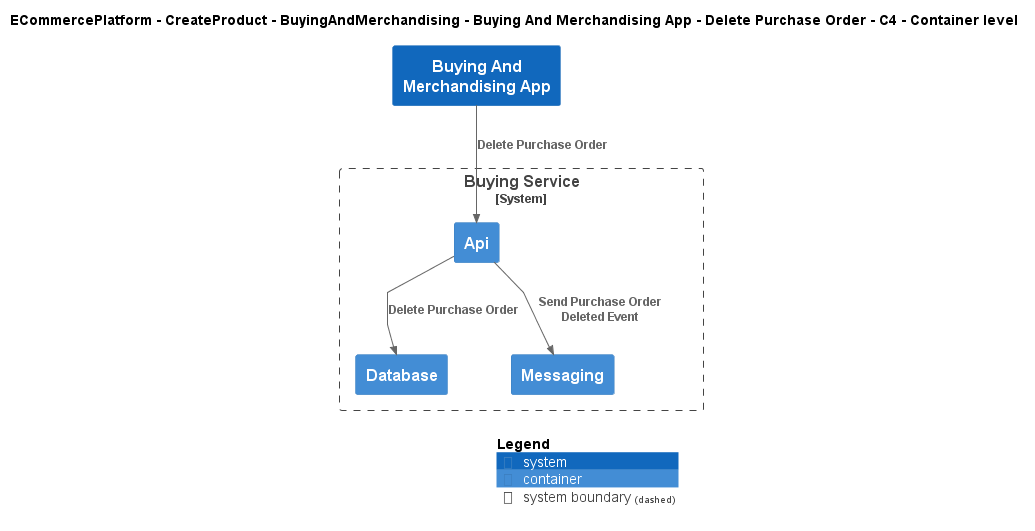

The diagram above was rendered by PlantUML. Its source (embedded in the PNG):
@startuml
!include ..\..\..\..\..\..\..\.c4s\C4_Container.puml

AddElementTag("c4interflow:lifecycle:new", $bgColor=green, $fontColor=#ffffff, $borderColor=green, $shadowing="False")
AddElementTag("c4interflow:lifecycle:changed", $bgColor=orange, $fontColor=#ffffff, $borderColor=orange, $shadowing="False")
AddElementTag("c4interflow:lifecycle:removed", $bgColor=red, $fontColor=#ffffff, $borderColor=red, $shadowing="False")

AddRelTag("c4interflow:lifecycle:new", $textColor=green, $lineColor=green)
AddRelTag("c4interflow:lifecycle:changed", $textColor=orange, $lineColor=orange)
AddRelTag("c4interflow:lifecycle:removed", $textColor=red, $lineColor=red)

SHOW_PERSON_PORTRAIT()
LAYOUT_TOP_DOWN()

skinparam linetype polyline

title ECommercePlatform - CreateProduct - BuyingAndMerchandising - Buying And Merchandising App - Delete Purchase Order - C4 - Container level

System(ECommercePlatform.CreateProduct.BuyingAndMerchandising.SoftwareSystems.BuyingAndMerchandisingApp, "Buying And Merchandising App", "")

System_Boundary(ECommercePlatform.CreateProduct.BuyingAndMerchandising.SoftwareSystems.BuyingService, "Buying Service") {
    Container(ECommercePlatform.CreateProduct.BuyingAndMerchandising.SoftwareSystems.BuyingService.Containers.Api, "Api", "", "")
    Container(ECommercePlatform.CreateProduct.BuyingAndMerchandising.SoftwareSystems.BuyingService.Containers.Database, "Database", "", "")
    Container(ECommercePlatform.CreateProduct.BuyingAndMerchandising.SoftwareSystems.BuyingService.Containers.Messaging, "Messaging", "", "")
}

Rel(ECommercePlatform.CreateProduct.BuyingAndMerchandising.SoftwareSystems.BuyingAndMerchandisingApp, ECommercePlatform.CreateProduct.BuyingAndMerchandising.SoftwareSystems.BuyingService.Containers.Api, "Delete Purchase Order")
Rel(ECommercePlatform.CreateProduct.BuyingAndMerchandising.SoftwareSystems.BuyingService.Containers.Api, ECommercePlatform.CreateProduct.BuyingAndMerchandising.SoftwareSystems.BuyingService.Containers.Database, "Delete Purchase Order")
Rel(ECommercePlatform.CreateProduct.BuyingAndMerchandising.SoftwareSystems.BuyingService.Containers.Api, ECommercePlatform.CreateProduct.BuyingAndMerchandising.SoftwareSystems.BuyingService.Containers.Messaging, "Send Purchase Order Deleted Event")


SHOW_LEGEND()
@enduml